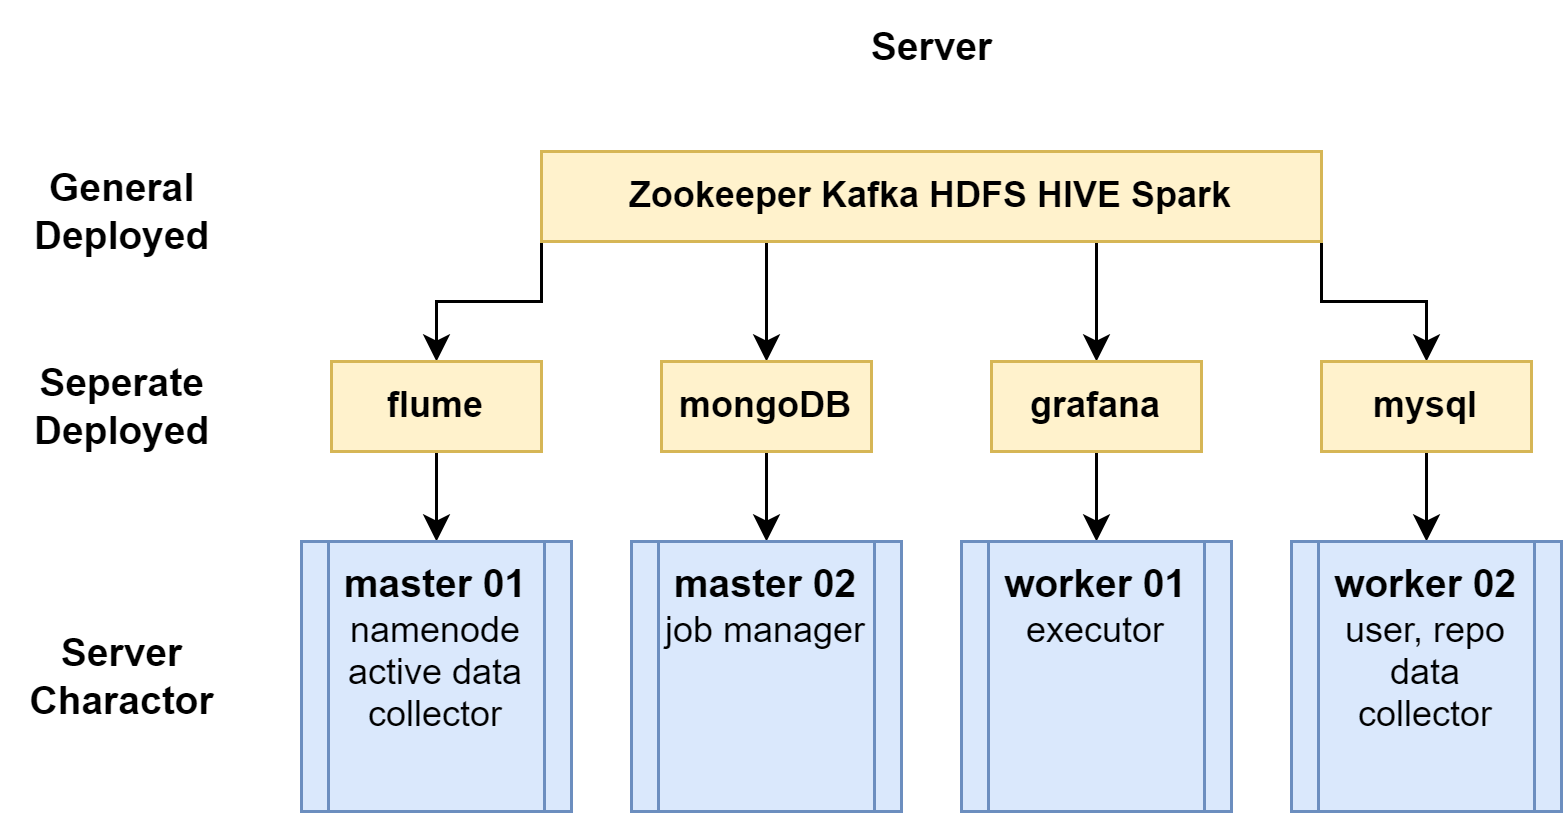

The diagram above was exported from draw.io. Its source (the exported page's mxGraphModel, read from the mxfile embedded in the PNG):
<mxGraphModel dx="824" dy="401" grid="1" gridSize="10" guides="1" tooltips="1" connect="1" arrows="1" fold="1" page="1" pageScale="1" pageWidth="827" pageHeight="1169" math="0" shadow="0">
  <root>
    <mxCell id="0" />
    <mxCell id="1" parent="0" />
    <mxCell id="0uwR2-eLHro5ahfevcD7-1" value="&lt;b style=&quot;font-size: 13px;&quot;&gt;Server&lt;/b&gt;" style="text;html=1;align=center;verticalAlign=middle;resizable=0;points=[];autosize=1;strokeColor=none;fillColor=none;fontSize=13;" parent="1" vertex="1">
      <mxGeometry x="390" y="130" width="60" height="30" as="geometry" />
    </mxCell>
    <mxCell id="0uwR2-eLHro5ahfevcD7-27" style="edgeStyle=orthogonalEdgeStyle;rounded=0;orthogonalLoop=1;jettySize=auto;html=1;exitX=0;exitY=1;exitDx=0;exitDy=0;entryX=0.5;entryY=0;entryDx=0;entryDy=0;" parent="1" source="0uwR2-eLHro5ahfevcD7-3" target="0uwR2-eLHro5ahfevcD7-6" edge="1">
      <mxGeometry relative="1" as="geometry" />
    </mxCell>
    <mxCell id="0uwR2-eLHro5ahfevcD7-28" style="edgeStyle=orthogonalEdgeStyle;rounded=0;orthogonalLoop=1;jettySize=auto;html=1;exitX=1;exitY=1;exitDx=0;exitDy=0;entryX=0.5;entryY=0;entryDx=0;entryDy=0;" parent="1" source="0uwR2-eLHro5ahfevcD7-3" target="0uwR2-eLHro5ahfevcD7-9" edge="1">
      <mxGeometry relative="1" as="geometry" />
    </mxCell>
    <mxCell id="0uwR2-eLHro5ahfevcD7-29" style="edgeStyle=orthogonalEdgeStyle;rounded=0;orthogonalLoop=1;jettySize=auto;html=1;exitX=0.25;exitY=1;exitDx=0;exitDy=0;entryX=0.5;entryY=0;entryDx=0;entryDy=0;" parent="1" source="0uwR2-eLHro5ahfevcD7-3" target="0uwR2-eLHro5ahfevcD7-7" edge="1">
      <mxGeometry relative="1" as="geometry">
        <Array as="points">
          <mxPoint x="365" y="210" />
        </Array>
      </mxGeometry>
    </mxCell>
    <mxCell id="0uwR2-eLHro5ahfevcD7-30" style="edgeStyle=orthogonalEdgeStyle;rounded=0;orthogonalLoop=1;jettySize=auto;html=1;exitX=0.75;exitY=1;exitDx=0;exitDy=0;entryX=0.5;entryY=0;entryDx=0;entryDy=0;" parent="1" source="0uwR2-eLHro5ahfevcD7-3" target="0uwR2-eLHro5ahfevcD7-8" edge="1">
      <mxGeometry relative="1" as="geometry">
        <Array as="points">
          <mxPoint x="475" y="210" />
        </Array>
      </mxGeometry>
    </mxCell>
    <mxCell id="0uwR2-eLHro5ahfevcD7-3" value="Zookeeper Kafka HDFS HIVE Spark" style="whiteSpace=wrap;html=1;fillColor=#fff2cc;strokeColor=#d6b656;fontStyle=1" parent="1" vertex="1">
      <mxGeometry x="290" y="180" width="260" height="30" as="geometry" />
    </mxCell>
    <mxCell id="0uwR2-eLHro5ahfevcD7-4" value="General&lt;br style=&quot;font-size: 13px;&quot;&gt;Deployed" style="text;html=1;align=center;verticalAlign=middle;resizable=0;points=[];autosize=1;strokeColor=none;fillColor=none;fontStyle=1;fontSize=13;" parent="1" vertex="1">
      <mxGeometry x="110" y="180" width="80" height="40" as="geometry" />
    </mxCell>
    <mxCell id="0uwR2-eLHro5ahfevcD7-5" value="Seperate&lt;br style=&quot;font-size: 13px;&quot;&gt;Deployed" style="text;html=1;align=center;verticalAlign=middle;resizable=0;points=[];autosize=1;strokeColor=none;fillColor=none;fontStyle=1;fontSize=13;" parent="1" vertex="1">
      <mxGeometry x="110" y="245" width="80" height="40" as="geometry" />
    </mxCell>
    <mxCell id="0uwR2-eLHro5ahfevcD7-31" value="" style="edgeStyle=orthogonalEdgeStyle;rounded=0;orthogonalLoop=1;jettySize=auto;html=1;" parent="1" source="0uwR2-eLHro5ahfevcD7-6" target="0uwR2-eLHro5ahfevcD7-12" edge="1">
      <mxGeometry relative="1" as="geometry" />
    </mxCell>
    <mxCell id="0uwR2-eLHro5ahfevcD7-6" value="flume" style="whiteSpace=wrap;html=1;fillColor=#fff2cc;strokeColor=#d6b656;fontStyle=1" parent="1" vertex="1">
      <mxGeometry x="220" y="250" width="70" height="30" as="geometry" />
    </mxCell>
    <mxCell id="0uwR2-eLHro5ahfevcD7-32" value="" style="edgeStyle=orthogonalEdgeStyle;rounded=0;orthogonalLoop=1;jettySize=auto;html=1;" parent="1" source="0uwR2-eLHro5ahfevcD7-7" target="0uwR2-eLHro5ahfevcD7-13" edge="1">
      <mxGeometry relative="1" as="geometry" />
    </mxCell>
    <mxCell id="0uwR2-eLHro5ahfevcD7-7" value="mongoDB" style="whiteSpace=wrap;html=1;fillColor=#fff2cc;strokeColor=#d6b656;fontStyle=1" parent="1" vertex="1">
      <mxGeometry x="330" y="250" width="70" height="30" as="geometry" />
    </mxCell>
    <mxCell id="0uwR2-eLHro5ahfevcD7-33" value="" style="edgeStyle=orthogonalEdgeStyle;rounded=0;orthogonalLoop=1;jettySize=auto;html=1;" parent="1" source="0uwR2-eLHro5ahfevcD7-8" target="0uwR2-eLHro5ahfevcD7-14" edge="1">
      <mxGeometry relative="1" as="geometry" />
    </mxCell>
    <mxCell id="0uwR2-eLHro5ahfevcD7-8" value="grafana" style="whiteSpace=wrap;html=1;fillColor=#fff2cc;strokeColor=#d6b656;fontStyle=1" parent="1" vertex="1">
      <mxGeometry x="440" y="250" width="70" height="30" as="geometry" />
    </mxCell>
    <mxCell id="0uwR2-eLHro5ahfevcD7-34" value="" style="edgeStyle=orthogonalEdgeStyle;rounded=0;orthogonalLoop=1;jettySize=auto;html=1;" parent="1" source="0uwR2-eLHro5ahfevcD7-9" target="0uwR2-eLHro5ahfevcD7-15" edge="1">
      <mxGeometry relative="1" as="geometry" />
    </mxCell>
    <mxCell id="0uwR2-eLHro5ahfevcD7-9" value="mysql" style="whiteSpace=wrap;html=1;fillColor=#fff2cc;strokeColor=#d6b656;fontStyle=1" parent="1" vertex="1">
      <mxGeometry x="550" y="250" width="70" height="30" as="geometry" />
    </mxCell>
    <mxCell id="0uwR2-eLHro5ahfevcD7-10" value="Server&lt;br&gt;Charactor" style="text;html=1;align=center;verticalAlign=middle;resizable=0;points=[];autosize=1;strokeColor=none;fillColor=none;fontStyle=1;fontSize=13;" parent="1" vertex="1">
      <mxGeometry x="110" y="335" width="80" height="40" as="geometry" />
    </mxCell>
    <mxCell id="0uwR2-eLHro5ahfevcD7-12" value="&lt;b&gt;&lt;font style=&quot;font-size: 13px;&quot;&gt;master 01&lt;/font&gt;&lt;/b&gt;&lt;br&gt;namenode&lt;br&gt;active data collector" style="shape=process;whiteSpace=wrap;html=1;backgroundOutline=1;verticalAlign=top;fillColor=#dae8fc;strokeColor=#6c8ebf;" parent="1" vertex="1">
      <mxGeometry x="210" y="310" width="90" height="90" as="geometry" />
    </mxCell>
    <mxCell id="0uwR2-eLHro5ahfevcD7-13" value="&lt;b&gt;&lt;font style=&quot;font-size: 13px;&quot;&gt;master 02&lt;/font&gt;&lt;/b&gt;&lt;br&gt;job manager" style="shape=process;whiteSpace=wrap;html=1;backgroundOutline=1;verticalAlign=top;fillColor=#dae8fc;strokeColor=#6c8ebf;" parent="1" vertex="1">
      <mxGeometry x="320" y="310" width="90" height="90" as="geometry" />
    </mxCell>
    <mxCell id="0uwR2-eLHro5ahfevcD7-14" value="&lt;b&gt;&lt;font style=&quot;font-size: 13px;&quot;&gt;worker 01&lt;/font&gt;&lt;/b&gt;&lt;br&gt;executor" style="shape=process;whiteSpace=wrap;html=1;backgroundOutline=1;verticalAlign=top;fillColor=#dae8fc;strokeColor=#6c8ebf;" parent="1" vertex="1">
      <mxGeometry x="430" y="310" width="90" height="90" as="geometry" />
    </mxCell>
    <mxCell id="0uwR2-eLHro5ahfevcD7-15" value="&lt;b&gt;&lt;font style=&quot;font-size: 13px;&quot;&gt;worker 02&lt;/font&gt;&lt;/b&gt;&lt;br&gt;user, repo data collector" style="shape=process;whiteSpace=wrap;html=1;backgroundOutline=1;verticalAlign=top;fillColor=#dae8fc;strokeColor=#6c8ebf;" parent="1" vertex="1">
      <mxGeometry x="540" y="310" width="90" height="90" as="geometry" />
    </mxCell>
  </root>
</mxGraphModel>